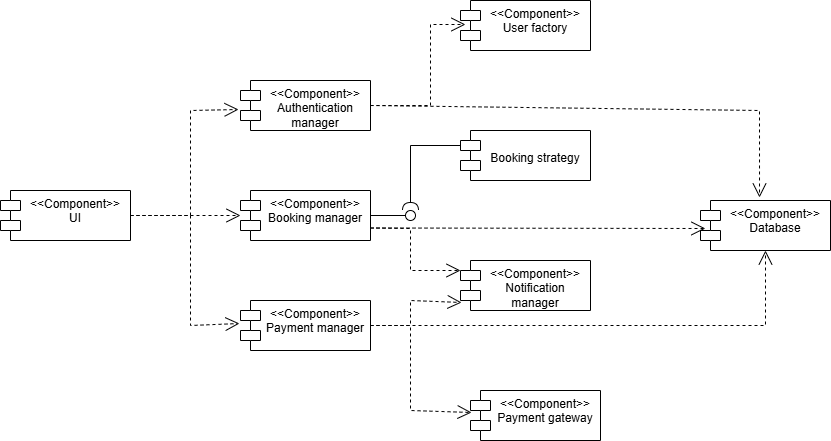

The diagram above was exported from draw.io. Its source (the exported page's mxGraphModel, read from the mxfile embedded in the PNG):
<mxGraphModel dx="872" dy="439" grid="1" gridSize="10" guides="1" tooltips="1" connect="1" arrows="1" fold="1" page="1" pageScale="1" pageWidth="1100" pageHeight="850" background="none" math="0" shadow="0">
  <root>
    <mxCell id="0" />
    <mxCell id="1" parent="0" />
    <mxCell id="2Dks7X9wwPNTb7-MbkP4-1" value="&amp;lt;&amp;lt;Component&amp;gt;&amp;gt;&lt;div&gt;UI&lt;/div&gt;" style="shape=module;align=left;spacingLeft=20;align=center;verticalAlign=top;whiteSpace=wrap;html=1;" vertex="1" parent="1">
      <mxGeometry x="70" y="200" width="130" height="50" as="geometry" />
    </mxCell>
    <mxCell id="2Dks7X9wwPNTb7-MbkP4-2" value="&amp;lt;&amp;lt;Component&amp;gt;&amp;gt;&lt;div&gt;Booking manager&lt;/div&gt;" style="shape=module;align=left;spacingLeft=20;align=center;verticalAlign=top;whiteSpace=wrap;html=1;" vertex="1" parent="1">
      <mxGeometry x="310" y="200" width="130" height="50" as="geometry" />
    </mxCell>
    <mxCell id="2Dks7X9wwPNTb7-MbkP4-3" value="&amp;lt;&amp;lt;Component&amp;gt;&amp;gt;&lt;div&gt;Authentication manager&lt;/div&gt;" style="shape=module;align=left;spacingLeft=20;align=center;verticalAlign=top;whiteSpace=wrap;html=1;" vertex="1" parent="1">
      <mxGeometry x="310" y="90" width="130" height="50" as="geometry" />
    </mxCell>
    <mxCell id="2Dks7X9wwPNTb7-MbkP4-4" value="&amp;lt;&amp;lt;Component&amp;gt;&amp;gt;&lt;div&gt;Payment manager&lt;/div&gt;" style="shape=module;align=left;spacingLeft=20;align=center;verticalAlign=top;whiteSpace=wrap;html=1;" vertex="1" parent="1">
      <mxGeometry x="310" y="310" width="130" height="50" as="geometry" />
    </mxCell>
    <mxCell id="2Dks7X9wwPNTb7-MbkP4-5" value="&amp;lt;&amp;lt;Component&amp;gt;&amp;gt;&lt;div&gt;Database&lt;/div&gt;" style="shape=module;align=left;spacingLeft=20;align=center;verticalAlign=top;whiteSpace=wrap;html=1;" vertex="1" parent="1">
      <mxGeometry x="770" y="210" width="130" height="50" as="geometry" />
    </mxCell>
    <mxCell id="2Dks7X9wwPNTb7-MbkP4-6" value="&amp;lt;&amp;lt;Component&amp;gt;&amp;gt;&lt;div&gt;User factory&lt;/div&gt;" style="shape=module;align=left;spacingLeft=20;align=center;verticalAlign=top;whiteSpace=wrap;html=1;" vertex="1" parent="1">
      <mxGeometry x="530" y="10" width="130" height="50" as="geometry" />
    </mxCell>
    <mxCell id="2Dks7X9wwPNTb7-MbkP4-7" value="&lt;div&gt;&lt;br&gt;&lt;/div&gt;&lt;div&gt;Booking strategy&lt;/div&gt;" style="shape=module;align=left;spacingLeft=20;align=center;verticalAlign=top;whiteSpace=wrap;html=1;" vertex="1" parent="1">
      <mxGeometry x="530" y="140" width="130" height="50" as="geometry" />
    </mxCell>
    <mxCell id="2Dks7X9wwPNTb7-MbkP4-8" value="&amp;lt;&amp;lt;Component&amp;gt;&amp;gt;&lt;div&gt;Notification manager&lt;/div&gt;" style="shape=module;align=left;spacingLeft=20;align=center;verticalAlign=top;whiteSpace=wrap;html=1;" vertex="1" parent="1">
      <mxGeometry x="530" y="270" width="130" height="50" as="geometry" />
    </mxCell>
    <mxCell id="2Dks7X9wwPNTb7-MbkP4-9" value="&amp;lt;&amp;lt;Component&amp;gt;&amp;gt;&lt;div&gt;Payment gateway&lt;/div&gt;" style="shape=module;align=left;spacingLeft=20;align=center;verticalAlign=top;whiteSpace=wrap;html=1;" vertex="1" parent="1">
      <mxGeometry x="540" y="400" width="130" height="50" as="geometry" />
    </mxCell>
    <mxCell id="2Dks7X9wwPNTb7-MbkP4-10" value="" style="endArrow=open;endSize=12;dashed=1;html=1;rounded=0;exitX=1;exitY=0.5;exitDx=0;exitDy=0;" edge="1" parent="1" source="2Dks7X9wwPNTb7-MbkP4-1" target="2Dks7X9wwPNTb7-MbkP4-2">
      <mxGeometry width="160" relative="1" as="geometry">
        <mxPoint x="390" y="240" as="sourcePoint" />
        <mxPoint x="550" y="240" as="targetPoint" />
        <Array as="points">
          <mxPoint x="260" y="225" />
        </Array>
      </mxGeometry>
    </mxCell>
    <mxCell id="2Dks7X9wwPNTb7-MbkP4-11" value="" style="endArrow=open;endSize=12;dashed=1;html=1;rounded=0;exitX=1;exitY=0.5;exitDx=0;exitDy=0;entryX=-0.015;entryY=0.58;entryDx=0;entryDy=0;entryPerimeter=0;" edge="1" parent="1" source="2Dks7X9wwPNTb7-MbkP4-1" target="2Dks7X9wwPNTb7-MbkP4-3">
      <mxGeometry width="160" relative="1" as="geometry">
        <mxPoint x="390" y="240" as="sourcePoint" />
        <mxPoint x="550" y="240" as="targetPoint" />
        <Array as="points">
          <mxPoint x="260" y="225" />
          <mxPoint x="260" y="120" />
        </Array>
      </mxGeometry>
    </mxCell>
    <mxCell id="2Dks7X9wwPNTb7-MbkP4-12" value="" style="endArrow=open;endSize=12;dashed=1;html=1;rounded=0;exitX=1;exitY=0.5;exitDx=0;exitDy=0;entryX=-0.008;entryY=0.46;entryDx=0;entryDy=0;entryPerimeter=0;" edge="1" parent="1" source="2Dks7X9wwPNTb7-MbkP4-1" target="2Dks7X9wwPNTb7-MbkP4-4">
      <mxGeometry width="160" relative="1" as="geometry">
        <mxPoint x="390" y="240" as="sourcePoint" />
        <mxPoint x="550" y="240" as="targetPoint" />
        <Array as="points">
          <mxPoint x="260" y="225" />
          <mxPoint x="260" y="335" />
        </Array>
      </mxGeometry>
    </mxCell>
    <mxCell id="2Dks7X9wwPNTb7-MbkP4-14" value="" style="rounded=0;orthogonalLoop=1;jettySize=auto;html=1;endArrow=halfCircle;endFill=0;endSize=6;strokeWidth=1;sketch=0;exitX=0;exitY=0;exitDx=0;exitDy=15;exitPerimeter=0;" edge="1" parent="1" source="2Dks7X9wwPNTb7-MbkP4-7">
      <mxGeometry relative="1" as="geometry">
        <mxPoint x="490" y="245" as="sourcePoint" />
        <mxPoint x="480" y="220" as="targetPoint" />
        <Array as="points">
          <mxPoint x="480" y="155" />
        </Array>
      </mxGeometry>
    </mxCell>
    <mxCell id="2Dks7X9wwPNTb7-MbkP4-15" value="" style="rounded=0;orthogonalLoop=1;jettySize=auto;html=1;endArrow=oval;endFill=0;sketch=0;sourcePerimeterSpacing=0;targetPerimeterSpacing=0;endSize=10;exitX=1;exitY=0.5;exitDx=0;exitDy=0;" edge="1" parent="1" source="2Dks7X9wwPNTb7-MbkP4-2">
      <mxGeometry relative="1" as="geometry">
        <mxPoint x="450" y="245" as="sourcePoint" />
        <mxPoint x="480" y="225" as="targetPoint" />
      </mxGeometry>
    </mxCell>
    <mxCell id="2Dks7X9wwPNTb7-MbkP4-16" value="" style="ellipse;whiteSpace=wrap;html=1;align=center;aspect=fixed;fillColor=none;strokeColor=none;resizable=0;perimeter=centerPerimeter;rotatable=0;allowArrows=0;points=[];outlineConnect=1;" vertex="1" parent="1">
      <mxGeometry x="465" y="240" width="10" height="10" as="geometry" />
    </mxCell>
    <mxCell id="2Dks7X9wwPNTb7-MbkP4-17" value="" style="endArrow=open;endSize=12;dashed=1;html=1;rounded=0;exitX=1;exitY=0.5;exitDx=0;exitDy=0;entryX=0.038;entryY=0.48;entryDx=0;entryDy=0;entryPerimeter=0;" edge="1" parent="1" source="2Dks7X9wwPNTb7-MbkP4-3" target="2Dks7X9wwPNTb7-MbkP4-6">
      <mxGeometry width="160" relative="1" as="geometry">
        <mxPoint x="390" y="240" as="sourcePoint" />
        <mxPoint x="550" y="240" as="targetPoint" />
        <Array as="points">
          <mxPoint x="500" y="115" />
          <mxPoint x="500" y="34" />
        </Array>
      </mxGeometry>
    </mxCell>
    <mxCell id="2Dks7X9wwPNTb7-MbkP4-18" value="" style="endArrow=open;endSize=12;dashed=1;html=1;rounded=0;exitX=1;exitY=0.5;exitDx=0;exitDy=0;entryX=0.454;entryY=-0.06;entryDx=0;entryDy=0;entryPerimeter=0;" edge="1" parent="1" source="2Dks7X9wwPNTb7-MbkP4-3" target="2Dks7X9wwPNTb7-MbkP4-5">
      <mxGeometry width="160" relative="1" as="geometry">
        <mxPoint x="400" y="250" as="sourcePoint" />
        <mxPoint x="860" y="150" as="targetPoint" />
        <Array as="points">
          <mxPoint x="829" y="120" />
        </Array>
      </mxGeometry>
    </mxCell>
    <mxCell id="2Dks7X9wwPNTb7-MbkP4-20" value="" style="endArrow=open;endSize=12;dashed=1;html=1;rounded=0;exitX=1;exitY=0.75;exitDx=0;exitDy=0;" edge="1" parent="1" source="2Dks7X9wwPNTb7-MbkP4-2">
      <mxGeometry width="160" relative="1" as="geometry">
        <mxPoint x="410" y="260" as="sourcePoint" />
        <mxPoint x="530" y="280" as="targetPoint" />
        <Array as="points">
          <mxPoint x="480" y="238" />
          <mxPoint x="480" y="280" />
        </Array>
      </mxGeometry>
    </mxCell>
    <mxCell id="2Dks7X9wwPNTb7-MbkP4-21" value="" style="endArrow=open;endSize=12;dashed=1;html=1;rounded=0;exitX=1;exitY=0.75;exitDx=0;exitDy=0;entryX=0.038;entryY=0.56;entryDx=0;entryDy=0;entryPerimeter=0;" edge="1" parent="1" source="2Dks7X9wwPNTb7-MbkP4-2" target="2Dks7X9wwPNTb7-MbkP4-5">
      <mxGeometry width="160" relative="1" as="geometry">
        <mxPoint x="420" y="270" as="sourcePoint" />
        <mxPoint x="770" y="240" as="targetPoint" />
      </mxGeometry>
    </mxCell>
    <mxCell id="2Dks7X9wwPNTb7-MbkP4-23" value="" style="endArrow=open;endSize=12;dashed=1;html=1;rounded=0;exitX=1;exitY=0.5;exitDx=0;exitDy=0;entryX=0.008;entryY=0.84;entryDx=0;entryDy=0;entryPerimeter=0;" edge="1" parent="1" source="2Dks7X9wwPNTb7-MbkP4-4" target="2Dks7X9wwPNTb7-MbkP4-8">
      <mxGeometry width="160" relative="1" as="geometry">
        <mxPoint x="465" y="360" as="sourcePoint" />
        <mxPoint x="625" y="360" as="targetPoint" />
        <Array as="points">
          <mxPoint x="480" y="335" />
          <mxPoint x="480" y="310" />
        </Array>
      </mxGeometry>
    </mxCell>
    <mxCell id="2Dks7X9wwPNTb7-MbkP4-24" value="" style="endArrow=open;endSize=12;dashed=1;html=1;rounded=0;exitX=1;exitY=0.5;exitDx=0;exitDy=0;entryX=0.008;entryY=0.44;entryDx=0;entryDy=0;entryPerimeter=0;" edge="1" parent="1" source="2Dks7X9wwPNTb7-MbkP4-4" target="2Dks7X9wwPNTb7-MbkP4-9">
      <mxGeometry width="160" relative="1" as="geometry">
        <mxPoint x="440" y="290" as="sourcePoint" />
        <mxPoint x="600" y="290" as="targetPoint" />
        <Array as="points">
          <mxPoint x="480" y="335" />
          <mxPoint x="480" y="420" />
        </Array>
      </mxGeometry>
    </mxCell>
    <mxCell id="2Dks7X9wwPNTb7-MbkP4-25" value="" style="endArrow=open;endSize=12;dashed=1;html=1;rounded=0;exitX=1;exitY=0.5;exitDx=0;exitDy=0;entryX=0.5;entryY=1;entryDx=0;entryDy=0;" edge="1" parent="1" source="2Dks7X9wwPNTb7-MbkP4-4" target="2Dks7X9wwPNTb7-MbkP4-5">
      <mxGeometry width="160" relative="1" as="geometry">
        <mxPoint x="450" y="300" as="sourcePoint" />
        <mxPoint x="610" y="300" as="targetPoint" />
        <Array as="points">
          <mxPoint x="835" y="335" />
        </Array>
      </mxGeometry>
    </mxCell>
  </root>
</mxGraphModel>